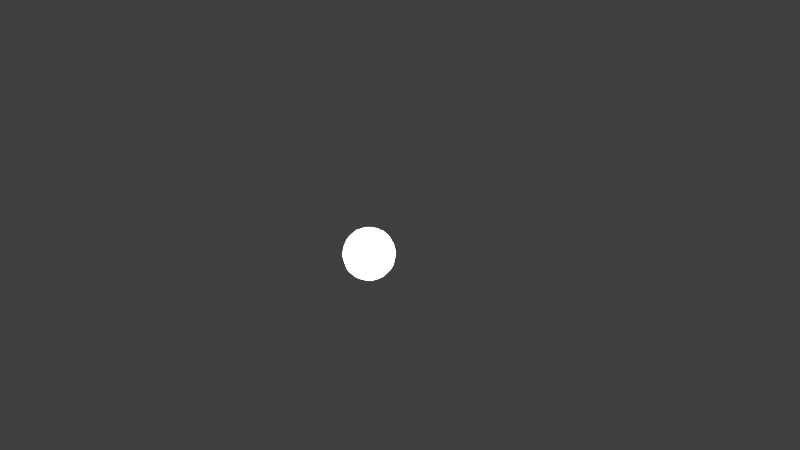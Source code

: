 # Source: MS_BolaPingpong.blend  (saved by Blender 2.78.0; exported with 4.5.12 LTS)
import bpy
from mathutils import Matrix  # noqa: F401  (used for matrix-valued properties, if any)

bpy.ops.wm.read_factory_settings(use_empty=True)
scene = bpy.context.scene
scene.name = 'Scene'

# ---- collections
col_collection_1 = bpy.data.collections.new('Collection 1'); scene.collection.children.link(col_collection_1)

# ---- world
world_world = bpy.data.worlds.new('World'); scene.world = world_world
world_world.color = (0.05088, 0.05088, 0.05088)
world_world.use_sun_shadow = False
world_world.sun_shadow_jitter_overblur = 0.0
world_world.cycles.sampling_method = 'MANUAL'

# ---- cameras
cam_camera = bpy.data.cameras.new('Camera')
cam_camera.clip_end = 100.0
cam_camera.lens = 35.0
cam_camera.sensor_width = 32.0
cam_camera.sensor_height = 18.0
cam_camera.ortho_scale = 7.314
cam_camera.dof.focus_distance = 0.0
cam_camera.dof.aperture_fstop = 128.0

# ---- lights
light_lamp_005 = bpy.data.lights.new('Lamp.005', 'POINT')
light_lamp_005.transmission_factor = 0.0
light_lamp_005.cutoff_distance = 30.0
light_lamp_005.energy = 1e+06
light_lamp_005.shadow_buffer_clip_start = 1.001
light_lamp_005.shadow_soft_size = 0.1
light_lamp_005.shadow_maximum_resolution = 0.006
light_lamp_005.use_absolute_resolution = True
light_lamp_004 = bpy.data.lights.new('Lamp.004', 'POINT')
light_lamp_004.transmission_factor = 0.0
light_lamp_004.cutoff_distance = 30.0
light_lamp_004.energy = 1e+06
light_lamp_004.shadow_buffer_clip_start = 1.001
light_lamp_004.shadow_soft_size = 0.1
light_lamp_004.shadow_maximum_resolution = 0.006
light_lamp_004.use_absolute_resolution = True
light_lamp_003 = bpy.data.lights.new('Lamp.003', 'POINT')
light_lamp_003.transmission_factor = 0.0
light_lamp_003.cutoff_distance = 30.0
light_lamp_003.energy = 1e+06
light_lamp_003.shadow_buffer_clip_start = 1.001
light_lamp_003.shadow_soft_size = 0.1
light_lamp_003.shadow_maximum_resolution = 0.006
light_lamp_003.use_absolute_resolution = True
light_lamp_002 = bpy.data.lights.new('Lamp.002', 'POINT')
light_lamp_002.transmission_factor = 0.0
light_lamp_002.cutoff_distance = 30.0
light_lamp_002.energy = 1e+06
light_lamp_002.shadow_buffer_clip_start = 1.001
light_lamp_002.shadow_soft_size = 0.1
light_lamp_002.shadow_maximum_resolution = 0.006
light_lamp_002.use_absolute_resolution = True
light_lamp_001 = bpy.data.lights.new('Lamp.001', 'POINT')
light_lamp_001.transmission_factor = 0.0
light_lamp_001.cutoff_distance = 30.0
light_lamp_001.energy = 1e+06
light_lamp_001.shadow_buffer_clip_start = 1.001
light_lamp_001.shadow_soft_size = 0.1
light_lamp_001.shadow_maximum_resolution = 0.006
light_lamp_001.use_absolute_resolution = True
light_lamp = bpy.data.lights.new('Lamp', 'POINT')
light_lamp.transmission_factor = 0.0
light_lamp.cutoff_distance = 30.0
light_lamp.energy = 100.0
light_lamp.shadow_buffer_clip_start = 1.001
light_lamp.shadow_soft_size = 0.1
light_lamp.shadow_maximum_resolution = 0.006
light_lamp.use_absolute_resolution = True

# ---- meshes
me_sphere = bpy.data.meshes.new('Sphere')
me_sphere.from_pydata([(0.0, -1.09e-07, -0.3344), (0.02737, 0.07521, 0.3247), (0.05316, 0.146, 0.2961), (0.07585, 0.2084, 0.2503), (0.09413, 0.2586, 0.19), (0.1069, 0.2938, 0.1186), (0.1135, 0.312, 0.04031), (0.1135, 0.312, -0.04031), (0.1069, 0.2938, -0.1186), (0.09413, 0.2586, -0.19), (0.07585, 0.2084, -0.2503), (0.05316, 0.146, -0.2961), (0.02737, 0.07521, -0.3247), (0.05145, 0.06131, 0.3247), (0.0999, 0.1191, 0.2961), (0.1425, 0.1699, 0.2503), (0.1769, 0.2108, 0.19), (0.201, 0.2395, 0.1186), (0.2134, 0.2543, 0.04031), (0.2134, 0.2543, -0.04031), (0.201, 0.2395, -0.1186), (0.1769, 0.2108, -0.19), (0.1425, 0.1699, -0.2503), (0.0999, 0.1191, -0.2961), (0.05145, 0.06131, -0.3247), (0.06931, 0.04002, 0.3247), (0.1346, 0.07771, 0.2961), (0.1921, 0.1109, 0.2503), (0.2384, 0.1376, 0.19), (0.2708, 0.1563, 0.1186), (0.2875, 0.166, 0.04031), (0.2875, 0.166, -0.04031), (0.2708, 0.1563, -0.1186), (0.2384, 0.1376, -0.19), (0.1921, 0.1109, -0.2503), (0.1346, 0.07771, -0.2961), (0.06931, 0.04002, -0.3247), (0.07882, 0.0139, 0.3247), (0.1531, 0.02699, 0.2961), (0.2184, 0.03851, 0.2503), (0.271, 0.04779, 0.19), (0.3079, 0.0543, 0.1186), (0.3269, 0.05765, 0.04031), (0.3269, 0.05765, -0.04031), (0.3079, 0.0543, -0.1186), (0.271, 0.04779, -0.19), (0.2184, 0.03851, -0.2503), (0.1531, 0.02699, -0.2961), (0.07882, 0.0139, -0.3247), (0.07882, -0.0139, 0.3247), (0.1531, -0.02699, 0.2961), (0.2184, -0.03851, 0.2503), (0.271, -0.04779, 0.19), (0.3079, -0.0543, 0.1186), (0.3269, -0.05765, 0.04031), (0.3269, -0.05765, -0.04031), (0.3079, -0.0543, -0.1186), (0.271, -0.04779, -0.19), (0.2184, -0.03851, -0.2503), (0.1531, -0.02699, -0.2961), (0.07882, -0.0139, -0.3247), (0.06931, -0.04002, 0.3247), (0.1346, -0.07771, 0.2961), (0.1921, -0.1109, 0.2503), (0.2384, -0.1376, 0.19), (0.2708, -0.1563, 0.1186), (0.2875, -0.166, 0.04031), (0.2875, -0.166, -0.04031), (0.2708, -0.1563, -0.1186), (0.2384, -0.1376, -0.19), (0.1921, -0.1109, -0.2503), (0.1346, -0.07771, -0.2961), (0.06931, -0.04002, -0.3247), (0.05145, -0.06131, 0.3247), (0.0999, -0.1191, 0.2961), (0.1425, -0.1699, 0.2503), (0.1769, -0.2108, 0.19), (0.201, -0.2395, 0.1186), (0.2134, -0.2543, 0.04031), (0.2134, -0.2543, -0.04031), (0.201, -0.2395, -0.1186), (0.1769, -0.2108, -0.19), (0.1425, -0.1699, -0.2503), (0.0999, -0.1191, -0.2961), (0.05145, -0.06131, -0.3247), (0.02737, -0.07521, 0.3247), (0.05316, -0.146, 0.2961), (0.07585, -0.2084, 0.2503), (0.09413, -0.2586, 0.19), (0.1069, -0.2938, 0.1186), (0.1135, -0.312, 0.04031), (0.1135, -0.312, -0.04031), (0.1069, -0.2938, -0.1186), (0.09413, -0.2586, -0.19), (0.07585, -0.2084, -0.2503), (0.05316, -0.146, -0.2961), (0.02737, -0.07521, -0.3247), (1.485e-08, -0.08003, 0.3247), (2.232e-08, -0.1554, 0.2961), (3.229e-08, -0.2218, 0.2503), (4.724e-08, -0.2752, 0.19), (7.714e-08, -0.3127, 0.1186), (6.717e-08, -0.332, 0.04031), (6.717e-08, -0.332, -0.04031), (7.714e-08, -0.3127, -0.1186), (6.717e-08, -0.2752, -0.19), (5.222e-08, -0.2218, -0.2503), (2.73e-08, -0.1554, -0.2961), (1.485e-08, -0.08003, -0.3247), (-0.02737, -0.07521, 0.3247), (-0.05316, -0.146, 0.2961), (-0.07585, -0.2084, 0.2503), (-0.09413, -0.2586, 0.19), (-0.1069, -0.2938, 0.1186), (-0.1135, -0.312, 0.04031), (-0.1135, -0.312, -0.04031), (-0.1069, -0.2938, -0.1186), (-0.09413, -0.2586, -0.19), (-0.07585, -0.2084, -0.2503), (-0.05316, -0.146, -0.2961), (-0.02737, -0.07521, -0.3247), (-0.05145, -0.06131, 0.3247), (-0.0999, -0.1191, 0.2961), (-0.1425, -0.1699, 0.2503), (-0.1769, -0.2108, 0.19), (-0.201, -0.2395, 0.1186), (-0.2134, -0.2543, 0.04031), (-0.2134, -0.2543, -0.04031), (-0.201, -0.2395, -0.1186), (-0.1769, -0.2108, -0.19), (-0.1425, -0.1699, -0.2503), (-0.0999, -0.1191, -0.2961), (-0.05145, -0.06131, -0.3247), (-9.437e-08, -1.635e-07, 0.3344), (-0.06931, -0.04002, 0.3247), (-0.1346, -0.07771, 0.2961), (-0.1921, -0.1109, 0.2503), (-0.2384, -0.1376, 0.19), (-0.2708, -0.1563, 0.1186), (-0.2875, -0.166, 0.04031), (-0.2875, -0.166, -0.04031), (-0.2708, -0.1563, -0.1186), (-0.2384, -0.1376, -0.19), (-0.1921, -0.1109, -0.2503), (-0.1346, -0.07771, -0.2961), (-0.06931, -0.04002, -0.3247), (-0.07882, -0.0139, 0.3247), (-0.1531, -0.02699, 0.2961), (-0.2184, -0.03851, 0.2503), (-0.271, -0.04779, 0.19), (-0.3079, -0.0543, 0.1186), (-0.3269, -0.05765, 0.04031), (-0.3269, -0.05765, -0.04031), (-0.3079, -0.0543, -0.1186), (-0.271, -0.04779, -0.19), (-0.2184, -0.03851, -0.2503), (-0.1531, -0.02699, -0.2961), (-0.07882, -0.0139, -0.3247), (-0.07882, 0.0139, 0.3247), (-0.1531, 0.02699, 0.2961), (-0.2184, 0.03851, 0.2503), (-0.271, 0.04779, 0.19), (-0.3079, 0.0543, 0.1186), (-0.3269, 0.05765, 0.04031), (-0.3269, 0.05765, -0.04031), (-0.3079, 0.0543, -0.1186), (-0.271, 0.04779, -0.19), (-0.2184, 0.03851, -0.2503), (-0.1531, 0.02699, -0.2961), (-0.07882, 0.0139, -0.3247), (-0.06931, 0.04002, 0.3247), (-0.1346, 0.07771, 0.2961), (-0.1921, 0.1109, 0.2503), (-0.2384, 0.1376, 0.19), (-0.2708, 0.1563, 0.1186), (-0.2875, 0.166, 0.04031), (-0.2875, 0.166, -0.04031), (-0.2708, 0.1563, -0.1186), (-0.2384, 0.1376, -0.19), (-0.1921, 0.1109, -0.2503), (-0.1346, 0.07771, -0.2961), (-0.06931, 0.04002, -0.3247), (-0.05145, 0.06131, 0.3247), (-0.0999, 0.1191, 0.2961), (-0.1425, 0.1699, 0.2503), (-0.1769, 0.2108, 0.19), (-0.201, 0.2395, 0.1186), (-0.2134, 0.2543, 0.04031), (-0.2134, 0.2543, -0.04031), (-0.201, 0.2395, -0.1186), (-0.1769, 0.2108, -0.19), (-0.1425, 0.1699, -0.2503), (-0.0999, 0.1191, -0.2961), (-0.05145, 0.06131, -0.3247), (-0.02737, 0.07521, 0.3247), (-0.05316, 0.146, 0.2961), (-0.07585, 0.2084, 0.2503), (-0.09413, 0.2586, 0.19), (-0.1069, 0.2938, 0.1186), (-0.1135, 0.312, 0.04031), (-0.1135, 0.312, -0.04031), (-0.1069, 0.2938, -0.1186), (-0.09413, 0.2586, -0.19), (-0.07585, 0.2084, -0.2503), (-0.05316, 0.146, -0.2961), (-0.02737, 0.07521, -0.3247), (-2.004e-08, 0.08003, 0.3247), (-4.745e-08, 0.1554, 0.2961), (-6.738e-08, 0.2218, 0.2503), (-9.23e-08, 0.2752, 0.19), (-1.122e-07, 0.3127, 0.1186), (-8.233e-08, 0.332, 0.04031), (-8.233e-08, 0.332, -0.04031), (-1.122e-07, 0.3127, -0.1186), (-1.122e-07, 0.2752, -0.19), (-8.233e-08, 0.2218, -0.2503), (-5.243e-08, 0.1554, -0.2961), (-2.253e-08, 0.08003, -0.3247)], [], [(213, 212, 7, 8), (206, 133, 1), (214, 213, 8, 9), (207, 206, 1, 2), (215, 214, 9, 10), (208, 207, 2, 3), (216, 215, 10, 11), (209, 208, 3, 4), (217, 216, 11, 12), (210, 209, 4, 5), (0, 217, 12), (211, 210, 5, 6), (212, 211, 6, 7), (10, 9, 21, 22), (3, 2, 14, 15), (11, 10, 22, 23), (4, 3, 15, 16), (12, 11, 23, 24), (5, 4, 16, 17), (0, 12, 24), (6, 5, 17, 18), (7, 6, 18, 19), (8, 7, 19, 20), (1, 133, 13), (9, 8, 20, 21), (2, 1, 13, 14), (17, 16, 28, 29), (0, 24, 36), (18, 17, 29, 30), (19, 18, 30, 31), (20, 19, 31, 32), (13, 133, 25), (21, 20, 32, 33), (14, 13, 25, 26), (22, 21, 33, 34), (15, 14, 26, 27), (23, 22, 34, 35), (16, 15, 27, 28), (24, 23, 35, 36), (32, 31, 43, 44), (25, 133, 37), (33, 32, 44, 45), (26, 25, 37, 38), (34, 33, 45, 46), (27, 26, 38, 39), (35, 34, 46, 47), (28, 27, 39, 40), (36, 35, 47, 48), (29, 28, 40, 41), (0, 36, 48), (30, 29, 41, 42), (31, 30, 42, 43), (39, 38, 50, 51), (47, 46, 58, 59), (40, 39, 51, 52), (48, 47, 59, 60), (41, 40, 52, 53), (0, 48, 60), (42, 41, 53, 54), (43, 42, 54, 55), (44, 43, 55, 56), (37, 133, 49), (45, 44, 56, 57), (38, 37, 49, 50), (46, 45, 57, 58), (0, 60, 72), (54, 53, 65, 66), (55, 54, 66, 67), (56, 55, 67, 68), (49, 133, 61), (57, 56, 68, 69), (50, 49, 61, 62), (58, 57, 69, 70), (51, 50, 62, 63), (59, 58, 70, 71), (52, 51, 63, 64), (60, 59, 71, 72), (53, 52, 64, 65), (68, 67, 79, 80), (61, 133, 73), (69, 68, 80, 81), (62, 61, 73, 74), (70, 69, 81, 82), (63, 62, 74, 75), (71, 70, 82, 83), (64, 63, 75, 76), (72, 71, 83, 84), (65, 64, 76, 77), (0, 72, 84), (66, 65, 77, 78), (67, 66, 78, 79), (83, 82, 94, 95), (76, 75, 87, 88), (84, 83, 95, 96), (77, 76, 88, 89), (0, 84, 96), (78, 77, 89, 90), (79, 78, 90, 91), (80, 79, 91, 92), (73, 133, 85), (81, 80, 92, 93), (74, 73, 85, 86), (82, 81, 93, 94), (75, 74, 86, 87), (90, 89, 101, 102), (91, 90, 102, 103), (92, 91, 103, 104), (85, 133, 97), (93, 92, 104, 105), (86, 85, 97, 98), (94, 93, 105, 106), (87, 86, 98, 99), (95, 94, 106, 107), (88, 87, 99, 100), (96, 95, 107, 108), (89, 88, 100, 101), (0, 96, 108), (97, 133, 109), (105, 104, 116, 117), (98, 97, 109, 110), (106, 105, 117, 118), (99, 98, 110, 111), (107, 106, 118, 119), (100, 99, 111, 112), (108, 107, 119, 120), (101, 100, 112, 113), (0, 108, 120), (102, 101, 113, 114), (103, 102, 114, 115), (104, 103, 115, 116), (119, 118, 130, 131), (112, 111, 123, 124), (120, 119, 131, 132), (113, 112, 124, 125), (0, 120, 132), (114, 113, 125, 126), (115, 114, 126, 127), (116, 115, 127, 128), (109, 133, 121), (117, 116, 128, 129), (110, 109, 121, 122), (118, 117, 129, 130), (111, 110, 122, 123), (127, 126, 139, 140), (128, 127, 140, 141), (121, 133, 134), (129, 128, 141, 142), (122, 121, 134, 135), (130, 129, 142, 143), (123, 122, 135, 136), (131, 130, 143, 144), (124, 123, 136, 137), (132, 131, 144, 145), (125, 124, 137, 138), (0, 132, 145), (126, 125, 138, 139), (142, 141, 153, 154), (135, 134, 146, 147), (143, 142, 154, 155), (136, 135, 147, 148), (144, 143, 155, 156), (137, 136, 148, 149), (145, 144, 156, 157), (138, 137, 149, 150), (0, 145, 157), (139, 138, 150, 151), (140, 139, 151, 152), (141, 140, 152, 153), (134, 133, 146), (149, 148, 160, 161), (157, 156, 168, 169), (150, 149, 161, 162), (0, 157, 169), (151, 150, 162, 163), (152, 151, 163, 164), (153, 152, 164, 165), (146, 133, 158), (154, 153, 165, 166), (147, 146, 158, 159), (155, 154, 166, 167), (148, 147, 159, 160), (156, 155, 167, 168), (164, 163, 175, 176), (165, 164, 176, 177), (158, 133, 170), (166, 165, 177, 178), (159, 158, 170, 171), (167, 166, 178, 179), (160, 159, 171, 172), (168, 167, 179, 180), (161, 160, 172, 173), (169, 168, 180, 181), (162, 161, 173, 174), (0, 169, 181), (163, 162, 174, 175), (171, 170, 182, 183), (179, 178, 190, 191), (172, 171, 183, 184), (180, 179, 191, 192), (173, 172, 184, 185), (181, 180, 192, 193), (174, 173, 185, 186), (0, 181, 193), (175, 174, 186, 187), (176, 175, 187, 188), (177, 176, 188, 189), (170, 133, 182), (178, 177, 189, 190), (193, 192, 204, 205), (186, 185, 197, 198), (0, 193, 205), (187, 186, 198, 199), (188, 187, 199, 200), (189, 188, 200, 201), (182, 133, 194), (190, 189, 201, 202), (183, 182, 194, 195), (191, 190, 202, 203), (184, 183, 195, 196), (192, 191, 203, 204), (185, 184, 196, 197), (200, 199, 211, 212), (201, 200, 212, 213), (194, 133, 206), (202, 201, 213, 214), (195, 194, 206, 207), (203, 202, 214, 215), (196, 195, 207, 208), (204, 203, 215, 216), (197, 196, 208, 209), (205, 204, 216, 217), (198, 197, 209, 210), (0, 205, 217), (199, 198, 210, 211)])
me_sphere.polygons.foreach_set('use_smooth', [True] * 234)
_uv = me_sphere.uv_layers.new(name='UVMap')
_uv.uv.foreach_set('vector', [0.8689, 0.3268, 0.9005, 0.4231, 0.774, 0.4445, 0.757, 0.37, 0.5828, 0.9076, 0.4832, 0.9146, 0.5703, 0.8756, 0.8162, 0.2418, 0.8689, 0.3268, 0.757, 0.37, 0.7271, 0.2987, 0.6849, 0.8748, 0.5828, 0.9076, 0.5703, 0.8756, 0.6458, 0.82, 0.7459, 0.1722, 0.8162, 0.2418, 0.7271, 0.2987, 0.6843, 0.2321, 0.7761, 0.8125, 0.6849, 0.8748, 0.6458, 0.82, 0.704, 0.7517, 0.6623, 0.1213, 0.7459, 0.1722, 0.6843, 0.2321, 0.6281, 0.1718, 0.8461, 0.7278, 0.7761, 0.8125, 0.704, 0.7517, 0.7445, 0.6768, 0.5711, 0.09051, 0.6623, 0.1213, 0.6281, 0.1718, 0.5583, 0.1198, 0.8905, 0.6297, 0.8461, 0.7278, 0.7445, 0.6768, 0.7686, 0.5993, 0.4762, 0.07607, 0.5711, 0.09051, 0.5583, 0.1198, 0.9083, 0.5259, 0.8905, 0.6297, 0.7686, 0.5993, 0.7781, 0.5213, 0.9005, 0.4231, 0.9083, 0.5259, 0.7781, 0.5213, 0.774, 0.4445, 0.6843, 0.2321, 0.7271, 0.2987, 0.6486, 0.3323, 0.6228, 0.2697, 0.704, 0.7517, 0.6458, 0.82, 0.6013, 0.7839, 0.6366, 0.7155, 0.6281, 0.1718, 0.6843, 0.2321, 0.6228, 0.2697, 0.5868, 0.2064, 0.7445, 0.6768, 0.704, 0.7517, 0.6366, 0.7155, 0.6596, 0.6485, 0.5583, 0.1198, 0.6281, 0.1718, 0.5868, 0.2064, 0.5384, 0.1421, 0.7686, 0.5993, 0.7445, 0.6768, 0.6596, 0.6485, 0.6729, 0.5832, 0.4762, 0.07607, 0.5583, 0.1198, 0.5384, 0.1421, 0.7781, 0.5213, 0.7686, 0.5993, 0.6729, 0.5832, 0.6779, 0.5194, 0.774, 0.4445, 0.7781, 0.5213, 0.6779, 0.5194, 0.6755, 0.4567, 0.757, 0.37, 0.774, 0.4445, 0.6755, 0.4567, 0.6659, 0.3945, 0.5703, 0.8756, 0.4832, 0.9146, 0.5503, 0.8514, 0.7271, 0.2987, 0.757, 0.37, 0.6659, 0.3945, 0.6486, 0.3323, 0.6458, 0.82, 0.5703, 0.8756, 0.5503, 0.8514, 0.6013, 0.7839, 0.6729, 0.5832, 0.6596, 0.6485, 0.5851, 0.6335, 0.5914, 0.5752, 0.4762, 0.07607, 0.5384, 0.1421, 0.5141, 0.1568, 0.6779, 0.5194, 0.6729, 0.5832, 0.5914, 0.5752, 0.5936, 0.5191, 0.6755, 0.4567, 0.6779, 0.5194, 0.5936, 0.5191, 0.592, 0.4639, 0.6659, 0.3945, 0.6755, 0.4567, 0.592, 0.4639, 0.5866, 0.4085, 0.5503, 0.8514, 0.4832, 0.9146, 0.5259, 0.8354, 0.6486, 0.3323, 0.6659, 0.3945, 0.5866, 0.4085, 0.5772, 0.3517, 0.6013, 0.7839, 0.5503, 0.8514, 0.5259, 0.8354, 0.555, 0.7622, 0.6228, 0.2697, 0.6486, 0.3323, 0.5772, 0.3517, 0.5629, 0.292, 0.6366, 0.7155, 0.6013, 0.7839, 0.555, 0.7622, 0.5736, 0.6953, 0.5868, 0.2064, 0.6228, 0.2697, 0.5629, 0.292, 0.5425, 0.2279, 0.6596, 0.6485, 0.6366, 0.7155, 0.5736, 0.6953, 0.5851, 0.6335, 0.5384, 0.1421, 0.5868, 0.2064, 0.5425, 0.2279, 0.5141, 0.1568, 0.5866, 0.4085, 0.592, 0.4639, 0.5159, 0.4682, 0.5135, 0.4158, 0.5259, 0.8354, 0.4832, 0.9146, 0.4992, 0.8273, 0.5772, 0.3517, 0.5866, 0.4085, 0.5135, 0.4158, 0.5097, 0.3613, 0.555, 0.7622, 0.5259, 0.8354, 0.4992, 0.8273, 0.5085, 0.7522, 0.5629, 0.292, 0.5772, 0.3517, 0.5097, 0.3613, 0.5043, 0.3029, 0.5736, 0.6953, 0.555, 0.7622, 0.5085, 0.7522, 0.5136, 0.6866, 0.5425, 0.2279, 0.5629, 0.292, 0.5043, 0.3029, 0.497, 0.2382, 0.5851, 0.6335, 0.5736, 0.6953, 0.5136, 0.6866, 0.5163, 0.6276, 0.5141, 0.1568, 0.5425, 0.2279, 0.497, 0.2382, 0.4875, 0.1639, 0.5914, 0.5752, 0.5851, 0.6335, 0.5163, 0.6276, 0.5174, 0.5727, 0.4762, 0.07607, 0.5141, 0.1568, 0.4875, 0.1639, 0.5936, 0.5191, 0.5914, 0.5752, 0.5174, 0.5727, 0.5172, 0.52, 0.592, 0.4639, 0.5936, 0.5191, 0.5172, 0.52, 0.5159, 0.4682, 0.5136, 0.6866, 0.5085, 0.7522, 0.4624, 0.7524, 0.4551, 0.6877, 0.497, 0.2382, 0.5043, 0.3029, 0.4457, 0.304, 0.4508, 0.2385, 0.5163, 0.6276, 0.5136, 0.6866, 0.4551, 0.6877, 0.4497, 0.6294, 0.4875, 0.1639, 0.497, 0.2382, 0.4508, 0.2385, 0.4601, 0.1634, 0.5174, 0.5727, 0.5163, 0.6276, 0.4497, 0.6294, 0.4459, 0.5749, 0.4762, 0.07607, 0.4875, 0.1639, 0.4601, 0.1634, 0.5172, 0.52, 0.5174, 0.5727, 0.4459, 0.5749, 0.4434, 0.5224, 0.5159, 0.4682, 0.5172, 0.52, 0.4434, 0.5224, 0.4421, 0.4706, 0.5135, 0.4158, 0.5159, 0.4682, 0.4421, 0.4706, 0.442, 0.418, 0.4992, 0.8273, 0.4832, 0.9146, 0.4719, 0.8268, 0.5097, 0.3613, 0.5135, 0.4158, 0.442, 0.418, 0.4431, 0.363, 0.5085, 0.7522, 0.4992, 0.8273, 0.4719, 0.8268, 0.4624, 0.7524, 0.5043, 0.3029, 0.5097, 0.3613, 0.4431, 0.363, 0.4457, 0.304, 0.4762, 0.07607, 0.4601, 0.1634, 0.4334, 0.1552, 0.4434, 0.5224, 0.4459, 0.5749, 0.3727, 0.5821, 0.3674, 0.5267, 0.4421, 0.4706, 0.4434, 0.5224, 0.3674, 0.5267, 0.3658, 0.4716, 0.442, 0.418, 0.4421, 0.4706, 0.3658, 0.4716, 0.3679, 0.4154, 0.4719, 0.8268, 0.4832, 0.9146, 0.4453, 0.8338, 0.4431, 0.363, 0.442, 0.418, 0.3679, 0.4154, 0.3743, 0.3572, 0.4624, 0.7524, 0.4719, 0.8268, 0.4453, 0.8338, 0.4168, 0.7627, 0.4457, 0.304, 0.4431, 0.363, 0.3743, 0.3572, 0.3857, 0.2953, 0.4551, 0.6877, 0.4624, 0.7524, 0.4168, 0.7627, 0.3964, 0.6986, 0.4508, 0.2385, 0.4457, 0.304, 0.3857, 0.2953, 0.4044, 0.2284, 0.4497, 0.6294, 0.4551, 0.6877, 0.3964, 0.6986, 0.3822, 0.639, 0.4601, 0.1634, 0.4508, 0.2385, 0.4044, 0.2284, 0.4334, 0.1552, 0.4459, 0.5749, 0.4497, 0.6294, 0.3822, 0.639, 0.3727, 0.5821, 0.3679, 0.4154, 0.3658, 0.4716, 0.2815, 0.4712, 0.2865, 0.4074, 0.4453, 0.8338, 0.4832, 0.9146, 0.421, 0.8485, 0.3743, 0.3572, 0.3679, 0.4154, 0.2865, 0.4074, 0.2997, 0.3421, 0.4168, 0.7627, 0.4453, 0.8338, 0.421, 0.8485, 0.3726, 0.7842, 0.3857, 0.2953, 0.3743, 0.3572, 0.2997, 0.3421, 0.3228, 0.2751, 0.3964, 0.6986, 0.4168, 0.7627, 0.3726, 0.7842, 0.3366, 0.7209, 0.4044, 0.2284, 0.3857, 0.2953, 0.3228, 0.2751, 0.3581, 0.2067, 0.3822, 0.639, 0.3964, 0.6986, 0.3366, 0.7209, 0.3108, 0.6583, 0.4334, 0.1552, 0.4044, 0.2284, 0.3581, 0.2067, 0.409, 0.1392, 0.3727, 0.5821, 0.3822, 0.639, 0.3108, 0.6583, 0.2935, 0.5961, 0.4762, 0.07607, 0.4334, 0.1552, 0.409, 0.1392, 0.3674, 0.5267, 0.3727, 0.5821, 0.2935, 0.5961, 0.2839, 0.5339, 0.3658, 0.4716, 0.3674, 0.5267, 0.2839, 0.5339, 0.2815, 0.4712, 0.3581, 0.2067, 0.3228, 0.2751, 0.2553, 0.2389, 0.3135, 0.1707, 0.3108, 0.6583, 0.3366, 0.7209, 0.2751, 0.7585, 0.2322, 0.6919, 0.409, 0.1392, 0.3581, 0.2067, 0.3135, 0.1707, 0.389, 0.1151, 0.2935, 0.5961, 0.3108, 0.6583, 0.2322, 0.6919, 0.2024, 0.6207, 0.4762, 0.07607, 0.409, 0.1392, 0.389, 0.1151, 0.2839, 0.5339, 0.2935, 0.5961, 0.2024, 0.6207, 0.1853, 0.5461, 0.2815, 0.4712, 0.2839, 0.5339, 0.1853, 0.5461, 0.1813, 0.4693, 0.2865, 0.4074, 0.2815, 0.4712, 0.1813, 0.4693, 0.1907, 0.3914, 0.421, 0.8485, 0.4832, 0.9146, 0.401, 0.8708, 0.2997, 0.3421, 0.2865, 0.4074, 0.1907, 0.3914, 0.2149, 0.3138, 0.3726, 0.7842, 0.421, 0.8485, 0.401, 0.8708, 0.3313, 0.8188, 0.3228, 0.2751, 0.2997, 0.3421, 0.2149, 0.3138, 0.2553, 0.2389, 0.3366, 0.7209, 0.3726, 0.7842, 0.3313, 0.8188, 0.2751, 0.7585, 0.1853, 0.5461, 0.2024, 0.6207, 0.09046, 0.6638, 0.05889, 0.5675, 0.1813, 0.4693, 0.1853, 0.5461, 0.05889, 0.5675, 0.05108, 0.4647, 0.1907, 0.3914, 0.1813, 0.4693, 0.05108, 0.4647, 0.0689, 0.3609, 0.401, 0.8708, 0.4832, 0.9146, 0.3883, 0.9001, 0.2149, 0.3138, 0.1907, 0.3914, 0.0689, 0.3609, 0.1132, 0.2628, 0.3313, 0.8188, 0.401, 0.8708, 0.3883, 0.9001, 0.297, 0.8693, 0.2553, 0.2389, 0.2149, 0.3138, 0.1132, 0.2628, 0.1832, 0.1781, 0.2751, 0.7585, 0.3313, 0.8188, 0.297, 0.8693, 0.2135, 0.8185, 0.3135, 0.1707, 0.2553, 0.2389, 0.1832, 0.1781, 0.2745, 0.1159, 0.2322, 0.6919, 0.2751, 0.7585, 0.2135, 0.8185, 0.1431, 0.7489, 0.389, 0.1151, 0.3135, 0.1707, 0.2745, 0.1159, 0.3766, 0.08299, 0.2024, 0.6207, 0.2322, 0.6919, 0.1431, 0.7489, 0.09046, 0.6638, 0.4762, 0.07607, 0.389, 0.1151, 0.3766, 0.08299, 0.5808, 0.9055, 0.4811, 0.9124, 0.5683, 0.8734, 0.8142, 0.2396, 0.8669, 0.3247, 0.755, 0.3678, 0.7251, 0.2966, 0.6829, 0.8726, 0.5808, 0.9055, 0.5683, 0.8734, 0.6438, 0.8178, 0.7439, 0.17, 0.8142, 0.2396, 0.7251, 0.2966, 0.6823, 0.23, 0.7741, 0.8104, 0.6829, 0.8726, 0.6438, 0.8178, 0.702, 0.7496, 0.6603, 0.1192, 0.7439, 0.17, 0.6823, 0.23, 0.626, 0.1697, 0.8441, 0.7257, 0.7741, 0.8104, 0.702, 0.7496, 0.7424, 0.6747, 0.5691, 0.08837, 0.6603, 0.1192, 0.626, 0.1697, 0.5563, 0.1177, 0.8885, 0.6276, 0.8441, 0.7257, 0.7424, 0.6747, 0.7666, 0.5971, 0.4742, 0.07394, 0.5691, 0.08837, 0.5563, 0.1177, 0.9063, 0.5238, 0.8885, 0.6276, 0.7666, 0.5971, 0.7761, 0.5192, 0.8985, 0.421, 0.9063, 0.5238, 0.7761, 0.5192, 0.772, 0.4424, 0.8669, 0.3247, 0.8985, 0.421, 0.772, 0.4424, 0.755, 0.3678, 0.626, 0.1697, 0.6823, 0.23, 0.6208, 0.2676, 0.5848, 0.2043, 0.7424, 0.6747, 0.702, 0.7496, 0.6346, 0.7134, 0.6576, 0.6464, 0.5563, 0.1177, 0.626, 0.1697, 0.5848, 0.2043, 0.5364, 0.14, 0.7666, 0.5971, 0.7424, 0.6747, 0.6576, 0.6464, 0.6708, 0.5811, 0.4742, 0.07394, 0.5563, 0.1177, 0.5364, 0.14, 0.7761, 0.5192, 0.7666, 0.5971, 0.6708, 0.5811, 0.6759, 0.5173, 0.772, 0.4424, 0.7761, 0.5192, 0.6759, 0.5173, 0.6735, 0.4546, 0.755, 0.3678, 0.772, 0.4424, 0.6735, 0.4546, 0.6639, 0.3924, 0.5683, 0.8734, 0.4811, 0.9124, 0.5483, 0.8493, 0.7251, 0.2966, 0.755, 0.3678, 0.6639, 0.3924, 0.6466, 0.3302, 0.6438, 0.8178, 0.5683, 0.8734, 0.5483, 0.8493, 0.5993, 0.7818, 0.6823, 0.23, 0.7251, 0.2966, 0.6466, 0.3302, 0.6208, 0.2676, 0.702, 0.7496, 0.6438, 0.8178, 0.5993, 0.7818, 0.6346, 0.7134, 0.6735, 0.4546, 0.6759, 0.5173, 0.5916, 0.5169, 0.5899, 0.4618, 0.6639, 0.3924, 0.6735, 0.4546, 0.5899, 0.4618, 0.5846, 0.4064, 0.5483, 0.8493, 0.4811, 0.9124, 0.5239, 0.8333, 0.6466, 0.3302, 0.6639, 0.3924, 0.5846, 0.4064, 0.5752, 0.3495, 0.5993, 0.7818, 0.5483, 0.8493, 0.5239, 0.8333, 0.553, 0.7601, 0.6208, 0.2676, 0.6466, 0.3302, 0.5752, 0.3495, 0.5609, 0.2899, 0.6346, 0.7134, 0.5993, 0.7818, 0.553, 0.7601, 0.5716, 0.6932, 0.5848, 0.2043, 0.6208, 0.2676, 0.5609, 0.2899, 0.5405, 0.2258, 0.6576, 0.6464, 0.6346, 0.7134, 0.5716, 0.6932, 0.5831, 0.6313, 0.5364, 0.14, 0.5848, 0.2043, 0.5405, 0.2258, 0.5121, 0.1547, 0.6708, 0.5811, 0.6576, 0.6464, 0.5831, 0.6313, 0.5894, 0.5731, 0.4742, 0.07394, 0.5364, 0.14, 0.5121, 0.1547, 0.6759, 0.5173, 0.6708, 0.5811, 0.5894, 0.5731, 0.5916, 0.5169, 0.5752, 0.3495, 0.5846, 0.4064, 0.5115, 0.4136, 0.5077, 0.3591, 0.553, 0.7601, 0.5239, 0.8333, 0.4972, 0.8251, 0.5065, 0.75, 0.5609, 0.2899, 0.5752, 0.3495, 0.5077, 0.3591, 0.5023, 0.3008, 0.5716, 0.6932, 0.553, 0.7601, 0.5065, 0.75, 0.5116, 0.6845, 0.5405, 0.2258, 0.5609, 0.2899, 0.5023, 0.3008, 0.495, 0.2361, 0.5831, 0.6313, 0.5716, 0.6932, 0.5116, 0.6845, 0.5143, 0.6255, 0.5121, 0.1547, 0.5405, 0.2258, 0.495, 0.2361, 0.4855, 0.1617, 0.5894, 0.5731, 0.5831, 0.6313, 0.5143, 0.6255, 0.5154, 0.5705, 0.4742, 0.07394, 0.5121, 0.1547, 0.4855, 0.1617, 0.5916, 0.5169, 0.5894, 0.5731, 0.5154, 0.5705, 0.5152, 0.5179, 0.5899, 0.4618, 0.5916, 0.5169, 0.5152, 0.5179, 0.5139, 0.4661, 0.5846, 0.4064, 0.5899, 0.4618, 0.5139, 0.4661, 0.5115, 0.4136, 0.5239, 0.8333, 0.4811, 0.9124, 0.4972, 0.8251, 0.5143, 0.6255, 0.5116, 0.6845, 0.4531, 0.6856, 0.4477, 0.6272, 0.4855, 0.1617, 0.495, 0.2361, 0.4488, 0.2363, 0.4581, 0.1612, 0.5154, 0.5705, 0.5143, 0.6255, 0.4477, 0.6272, 0.4439, 0.5727, 0.4742, 0.07394, 0.4855, 0.1617, 0.4581, 0.1612, 0.5152, 0.5179, 0.5154, 0.5705, 0.4439, 0.5727, 0.4414, 0.5203, 0.5139, 0.4661, 0.5152, 0.5179, 0.4414, 0.5203, 0.4401, 0.4685, 0.5115, 0.4136, 0.5139, 0.4661, 0.4401, 0.4685, 0.44, 0.4158, 0.4972, 0.8251, 0.4811, 0.9124, 0.4699, 0.8246, 0.5077, 0.3591, 0.5115, 0.4136, 0.44, 0.4158, 0.441, 0.3609, 0.5065, 0.75, 0.4972, 0.8251, 0.4699, 0.8246, 0.4604, 0.7502, 0.5023, 0.3008, 0.5077, 0.3591, 0.441, 0.3609, 0.4437, 0.3018, 0.5116, 0.6845, 0.5065, 0.75, 0.4604, 0.7502, 0.4531, 0.6856, 0.495, 0.2361, 0.5023, 0.3008, 0.4437, 0.3018, 0.4488, 0.2363, 0.4401, 0.4685, 0.4414, 0.5203, 0.3654, 0.5246, 0.3638, 0.4694, 0.44, 0.4158, 0.4401, 0.4685, 0.3638, 0.4694, 0.3659, 0.4133, 0.4699, 0.8246, 0.4811, 0.9124, 0.4432, 0.8317, 0.441, 0.3609, 0.44, 0.4158, 0.3659, 0.4133, 0.3722, 0.355, 0.4604, 0.7502, 0.4699, 0.8246, 0.4432, 0.8317, 0.4148, 0.7606, 0.4437, 0.3018, 0.441, 0.3609, 0.3722, 0.355, 0.3837, 0.2932, 0.4531, 0.6856, 0.4604, 0.7502, 0.4148, 0.7606, 0.3944, 0.6964, 0.4488, 0.2363, 0.4437, 0.3018, 0.3837, 0.2932, 0.4023, 0.2263, 0.4477, 0.6272, 0.4531, 0.6856, 0.3944, 0.6964, 0.3802, 0.6368, 0.4581, 0.1612, 0.4488, 0.2363, 0.4023, 0.2263, 0.4314, 0.1531, 0.4439, 0.5727, 0.4477, 0.6272, 0.3802, 0.6368, 0.3707, 0.58, 0.4742, 0.07394, 0.4581, 0.1612, 0.4314, 0.1531, 0.4414, 0.5203, 0.4439, 0.5727, 0.3707, 0.58, 0.3654, 0.5246, 0.4148, 0.7606, 0.4432, 0.8317, 0.4189, 0.8464, 0.3705, 0.7821, 0.3837, 0.2932, 0.3722, 0.355, 0.2977, 0.34, 0.3207, 0.273, 0.3944, 0.6964, 0.4148, 0.7606, 0.3705, 0.7821, 0.3346, 0.7188, 0.4023, 0.2263, 0.3837, 0.2932, 0.3207, 0.273, 0.3561, 0.2046, 0.3802, 0.6368, 0.3944, 0.6964, 0.3346, 0.7188, 0.3087, 0.6562, 0.4314, 0.1531, 0.4023, 0.2263, 0.3561, 0.2046, 0.407, 0.1371, 0.3707, 0.58, 0.3802, 0.6368, 0.3087, 0.6562, 0.2915, 0.594, 0.4742, 0.07394, 0.4314, 0.1531, 0.407, 0.1371, 0.3654, 0.5246, 0.3707, 0.58, 0.2915, 0.594, 0.2818, 0.5318, 0.3638, 0.4694, 0.3654, 0.5246, 0.2818, 0.5318, 0.2795, 0.4691, 0.3659, 0.4133, 0.3638, 0.4694, 0.2795, 0.4691, 0.2845, 0.4053, 0.4432, 0.8317, 0.4811, 0.9124, 0.4189, 0.8464, 0.3722, 0.355, 0.3659, 0.4133, 0.2845, 0.4053, 0.2977, 0.34, 0.407, 0.1371, 0.3561, 0.2046, 0.3115, 0.1685, 0.387, 0.1129, 0.2915, 0.594, 0.3087, 0.6562, 0.2302, 0.6898, 0.2004, 0.6185, 0.4742, 0.07394, 0.407, 0.1371, 0.387, 0.1129, 0.2818, 0.5318, 0.2915, 0.594, 0.2004, 0.6185, 0.1833, 0.544, 0.2795, 0.4691, 0.2818, 0.5318, 0.1833, 0.544, 0.1792, 0.4671, 0.2845, 0.4053, 0.2795, 0.4691, 0.1792, 0.4671, 0.1887, 0.3892, 0.4189, 0.8464, 0.4811, 0.9124, 0.399, 0.8687, 0.2977, 0.34, 0.2845, 0.4053, 0.1887, 0.3892, 0.2129, 0.3117, 0.3705, 0.7821, 0.4189, 0.8464, 0.399, 0.8687, 0.3293, 0.8167, 0.3207, 0.273, 0.2977, 0.34, 0.2129, 0.3117, 0.2533, 0.2368, 0.3346, 0.7188, 0.3705, 0.7821, 0.3293, 0.8167, 0.2731, 0.7564, 0.3561, 0.2046, 0.3207, 0.273, 0.2533, 0.2368, 0.3115, 0.1685, 0.3087, 0.6562, 0.3346, 0.7188, 0.2731, 0.7564, 0.2302, 0.6898, 0.1792, 0.4671, 0.1833, 0.544, 0.05688, 0.5654, 0.04906, 0.4626, 0.1887, 0.3892, 0.1792, 0.4671, 0.04906, 0.4626, 0.06689, 0.3588, 0.399, 0.8687, 0.4811, 0.9124, 0.3863, 0.898, 0.2129, 0.3117, 0.1887, 0.3892, 0.06689, 0.3588, 0.1112, 0.2607, 0.3293, 0.8167, 0.399, 0.8687, 0.3863, 0.898, 0.295, 0.8672, 0.2533, 0.2368, 0.2129, 0.3117, 0.1112, 0.2607, 0.1812, 0.176, 0.2731, 0.7564, 0.3293, 0.8167, 0.295, 0.8672, 0.2115, 0.8163, 0.3115, 0.1685, 0.2533, 0.2368, 0.1812, 0.176, 0.2725, 0.1137, 0.2302, 0.6898, 0.2731, 0.7564, 0.2115, 0.8163, 0.1411, 0.7467, 0.387, 0.1129, 0.3115, 0.1685, 0.2725, 0.1137, 0.3745, 0.08086, 0.2004, 0.6185, 0.2302, 0.6898, 0.1411, 0.7467, 0.08844, 0.6617, 0.4742, 0.07394, 0.387, 0.1129, 0.3745, 0.08086, 0.1833, 0.544, 0.2004, 0.6185, 0.08844, 0.6617, 0.05688, 0.5654])
me_sphere.use_remesh_preserve_volume = False
me_sphere.use_remesh_preserve_attributes = False
me_sphere.use_mirror_vertex_groups = False
me_sphere.update()

# ---- objects
ob_lamp_005 = bpy.data.objects.new('Lamp.005', light_lamp_005)
ob_lamp_004 = bpy.data.objects.new('Lamp.004', light_lamp_004)
ob_lamp_003 = bpy.data.objects.new('Lamp.003', light_lamp_003)
ob_lamp_002 = bpy.data.objects.new('Lamp.002', light_lamp_002)
ob_lamp_001 = bpy.data.objects.new('Lamp.001', light_lamp_001)
ob_sphere = bpy.data.objects.new('Sphere', me_sphere)
ob_lamp = bpy.data.objects.new('Lamp', light_lamp)
ob_camera = bpy.data.objects.new('Camera', cam_camera)

# ---- transforms, parenting, visibility, modifiers, constraints
ob_lamp_005.location = (2.054, -4.073, -0.3801)
ob_lamp_005.rotation_euler = (0.6503, 0.05522, 1.866)
ob_lamp_005.lock_rotations_4d = False
ob_lamp_005.empty_display_type = 'ARROWS'
ob_lamp_005.color = (0.0, 0.0, 0.0, 0.0)
ob_lamp_005.lineart.crease_threshold = 0.0
ob_lamp_004.location = (-7.926, -0.5854, -4.588)
ob_lamp_004.rotation_euler = (0.6503, 0.05522, 1.866)
ob_lamp_004.lock_rotations_4d = False
ob_lamp_004.empty_display_type = 'ARROWS'
ob_lamp_004.color = (0.0, 0.0, 0.0, 0.0)
ob_lamp_004.lineart.crease_threshold = 0.0
ob_lamp_003.location = (3.295, -1.81, -6.089)
ob_lamp_003.rotation_euler = (0.6503, 0.05522, 1.866)
ob_lamp_003.lock_rotations_4d = False
ob_lamp_003.empty_display_type = 'ARROWS'
ob_lamp_003.color = (0.0, 0.0, 0.0, 0.0)
ob_lamp_003.lineart.crease_threshold = 0.0
ob_lamp_002.location = (1.177, 2.56, 2.447)
ob_lamp_002.rotation_euler = (0.6503, 0.05522, 1.866)
ob_lamp_002.lock_rotations_4d = False
ob_lamp_002.empty_display_type = 'ARROWS'
ob_lamp_002.color = (0.0, 0.0, 0.0, 0.0)
ob_lamp_002.lineart.crease_threshold = 0.0
ob_lamp_001.location = (-3.161, 0.5822, 3.565)
ob_lamp_001.rotation_euler = (0.6503, 0.05522, 1.866)
ob_lamp_001.lock_rotations_4d = False
ob_lamp_001.empty_display_type = 'ARROWS'
ob_lamp_001.color = (0.0, 0.0, 0.0, 0.0)
ob_lamp_001.lineart.crease_threshold = 0.0
ob_sphere.location = (0.0, 0.0, 0.0)
ob_sphere.lineart.crease_threshold = 0.0
ob_lamp.location = (2.698, 0.08236, 0.9627)
ob_lamp.rotation_euler = (0.6503, 0.05522, 1.866)
ob_lamp.lock_rotations_4d = False
ob_lamp.empty_display_type = 'ARROWS'
ob_lamp.color = (0.0, 0.0, 0.0, 0.0)
ob_lamp.lineart.crease_threshold = 0.0
ob_camera.location = (7.481, -6.508, 5.344)
ob_camera.rotation_euler = (1.109, 0.0, 0.8149)
ob_camera.lock_rotations_4d = False
ob_camera.empty_display_type = 'ARROWS'
ob_camera.color = (0.0, 0.0, 0.0, 0.0)
ob_camera.display_type = 'WIRE'
ob_camera.lineart.crease_threshold = 0.0

# ---- collection membership
col_collection_1.objects.link(ob_lamp_005)
col_collection_1.objects.link(ob_lamp_004)
col_collection_1.objects.link(ob_lamp_003)
col_collection_1.objects.link(ob_lamp_002)
col_collection_1.objects.link(ob_lamp_001)
col_collection_1.objects.link(ob_sphere)
col_collection_1.objects.link(ob_lamp)
col_collection_1.objects.link(ob_camera)

# ---- scene / render settings (as saved in the file)
scene.camera = ob_camera
scene.frame_start = 1; scene.frame_end = 250; scene.frame_set(1)
scene.render.engine = 'BLENDER_EEVEE_NEXT'
scene.render.resolution_percentage = 50
scene.render.dither_intensity = 0.0
scene.cycles.use_denoising = False
scene.cycles.samples = 128
scene.cycles.sampling_pattern = 'TABULATED_SOBOL'
scene.cycles.light_sampling_threshold = 0.0
scene.cycles.use_adaptive_sampling = False
scene.cycles.use_light_tree = False
scene.cycles.blur_glossy = 0.0
scene.cycles.sample_clamp_indirect = 0.0
scene.view_settings.view_transform = 'Standard'
bpy.context.view_layer.update()

